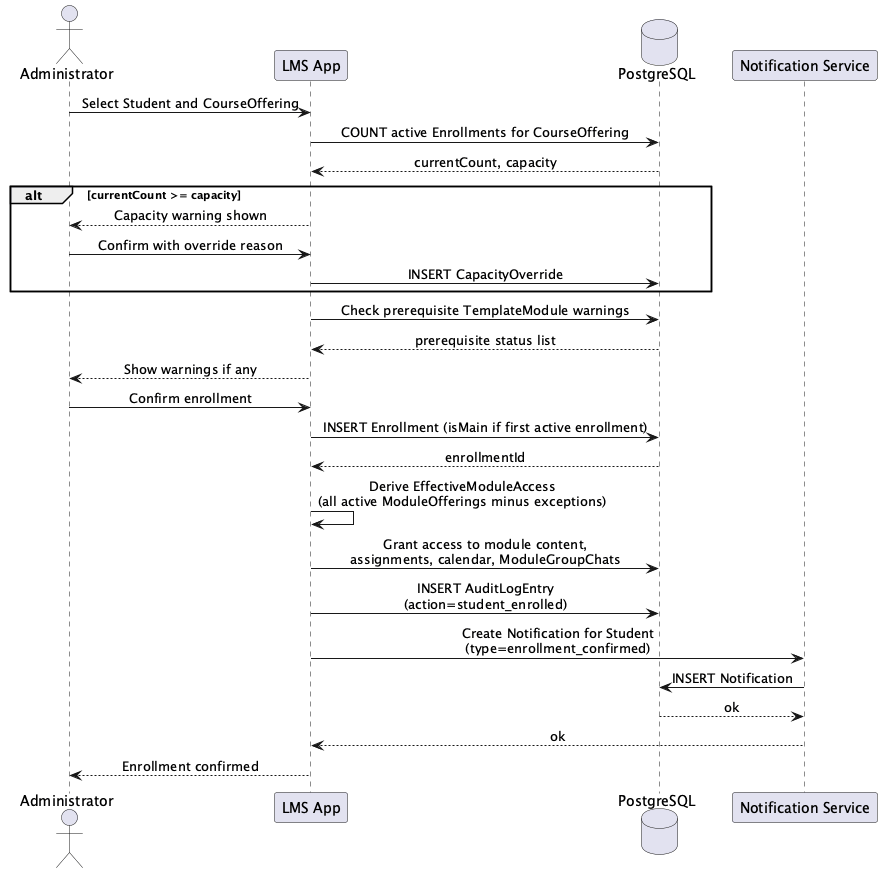

The diagram above was rendered by PlantUML. Its source (embedded in the PNG):
@startuml seq-enrol-student
skinparam sequenceMessageAlign center
skinparam responseMessageBelowArrow true

actor Administrator
participant "LMS App" as App
database "PostgreSQL" as DB
participant "Notification Service" as NS

Administrator -> App : Select Student and CourseOffering
App -> DB : COUNT active Enrollments for CourseOffering
DB --> App : currentCount, capacity
alt currentCount >= capacity
  App --> Administrator : Capacity warning shown
  Administrator -> App : Confirm with override reason
  App -> DB : INSERT CapacityOverride
end
App -> DB : Check prerequisite TemplateModule warnings
DB --> App : prerequisite status list
App --> Administrator : Show warnings if any
Administrator -> App : Confirm enrollment
App -> DB : INSERT Enrollment (isMain if first active enrollment)
DB --> App : enrollmentId
App -> App : Derive EffectiveModuleAccess\n(all active ModuleOfferings minus exceptions)
App -> DB : Grant access to module content,\nassignments, calendar, ModuleGroupChats
App -> DB : INSERT AuditLogEntry\n(action=student_enrolled)
App -> NS : Create Notification for Student\n(type=enrollment_confirmed)
NS -> DB : INSERT Notification
DB --> NS : ok
NS --> App : ok
App --> Administrator : Enrollment confirmed
@enduml